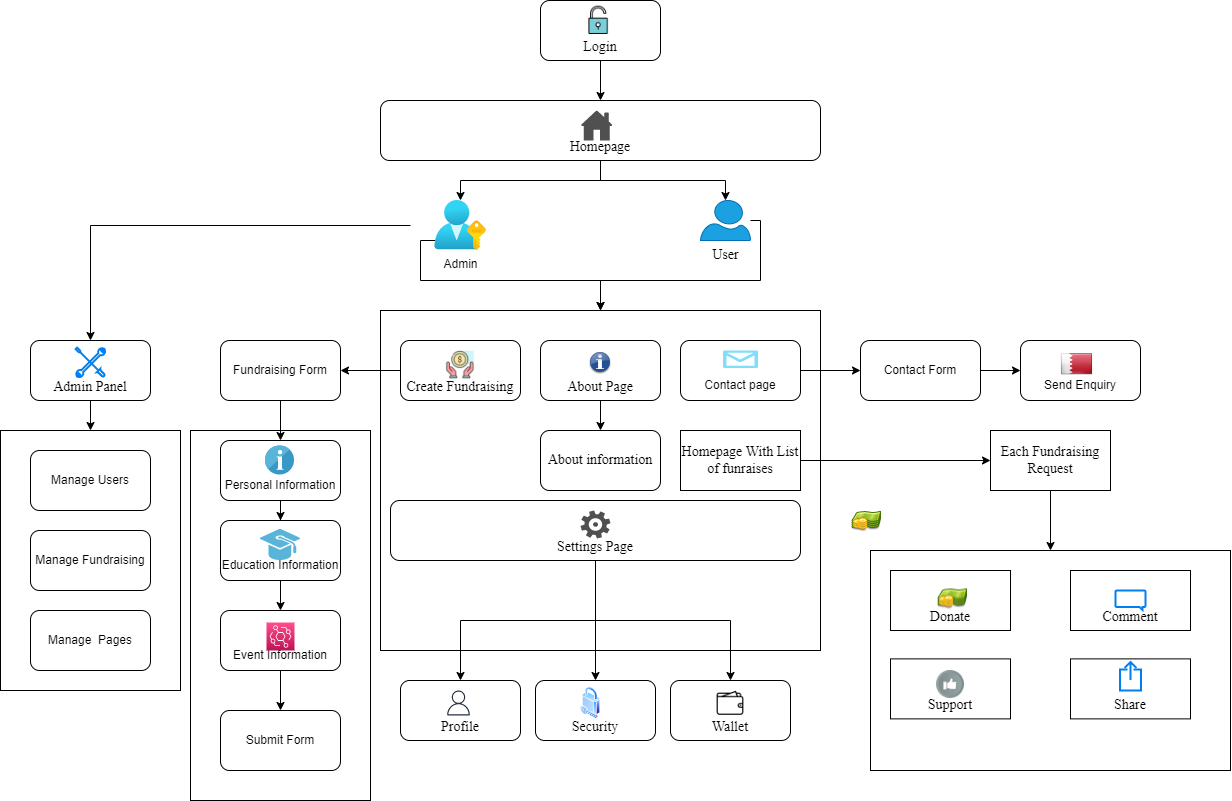

The diagram above was exported from draw.io. Its source (the exported page's mxGraphModel, read from the mxfile embedded in the PNG):
<mxGraphModel dx="2580" dy="1028" grid="1" gridSize="10" guides="1" tooltips="1" connect="1" arrows="1" fold="1" page="1" pageScale="1" pageWidth="850" pageHeight="1100" math="0" shadow="0">
  <root>
    <mxCell id="0" />
    <mxCell id="1" parent="0" />
    <mxCell id="0TVG2uHNM_b-Ud9FFy09-40" value="" style="rounded=0;whiteSpace=wrap;html=1;fontFamily=Times New Roman;fontSize=14;" parent="1" vertex="1">
      <mxGeometry x="10" y="470" width="180" height="370" as="geometry" />
    </mxCell>
    <mxCell id="0TVG2uHNM_b-Ud9FFy09-10" value="" style="edgeStyle=orthogonalEdgeStyle;rounded=0;orthogonalLoop=1;jettySize=auto;html=1;fontFamily=Times New Roman;fontSize=14;" parent="1" source="0TVG2uHNM_b-Ud9FFy09-1" target="0TVG2uHNM_b-Ud9FFy09-4" edge="1">
      <mxGeometry relative="1" as="geometry" />
    </mxCell>
    <mxCell id="0TVG2uHNM_b-Ud9FFy09-1" value="&lt;font style=&quot;font-size: 14px;&quot; face=&quot;Times New Roman&quot;&gt;&lt;br&gt;&lt;br&gt;Login&lt;/font&gt;" style="rounded=1;whiteSpace=wrap;html=1;" parent="1" vertex="1">
      <mxGeometry x="360" y="40" width="120" height="60" as="geometry" />
    </mxCell>
    <mxCell id="0TVG2uHNM_b-Ud9FFy09-49" style="edgeStyle=orthogonalEdgeStyle;rounded=0;orthogonalLoop=1;jettySize=auto;html=1;fontFamily=Times New Roman;fontSize=14;" parent="1" source="0TVG2uHNM_b-Ud9FFy09-3" target="0TVG2uHNM_b-Ud9FFy09-20" edge="1">
      <mxGeometry relative="1" as="geometry">
        <Array as="points">
          <mxPoint x="580" y="260" />
          <mxPoint x="580" y="320" />
          <mxPoint x="420" y="320" />
        </Array>
      </mxGeometry>
    </mxCell>
    <mxCell id="0TVG2uHNM_b-Ud9FFy09-3" value="&lt;font color=&quot;#000000&quot; style=&quot;font-size: 14px;&quot; face=&quot;Times New Roman&quot;&gt;User&lt;/font&gt;" style="verticalLabelPosition=bottom;html=1;verticalAlign=top;align=center;strokeColor=#006EAF;fillColor=#1ba1e2;shape=mxgraph.azure.user;fontFamily=Helvetica;fontSize=12;fontColor=#ffffff;gradientColor=none;" parent="1" vertex="1">
      <mxGeometry x="520" y="240" width="50" height="40" as="geometry" />
    </mxCell>
    <mxCell id="0TVG2uHNM_b-Ud9FFy09-11" style="edgeStyle=orthogonalEdgeStyle;rounded=0;orthogonalLoop=1;jettySize=auto;html=1;fontFamily=Times New Roman;fontSize=14;" parent="1" source="0TVG2uHNM_b-Ud9FFy09-4" target="0TVG2uHNM_b-Ud9FFy09-2" edge="1">
      <mxGeometry relative="1" as="geometry" />
    </mxCell>
    <mxCell id="0TVG2uHNM_b-Ud9FFy09-12" style="edgeStyle=orthogonalEdgeStyle;rounded=0;orthogonalLoop=1;jettySize=auto;html=1;fontFamily=Times New Roman;fontSize=14;" parent="1" source="0TVG2uHNM_b-Ud9FFy09-4" target="0TVG2uHNM_b-Ud9FFy09-3" edge="1">
      <mxGeometry relative="1" as="geometry" />
    </mxCell>
    <mxCell id="0TVG2uHNM_b-Ud9FFy09-4" value="&lt;font style=&quot;font-size: 14px;&quot; face=&quot;Times New Roman&quot;&gt;&lt;br&gt;&lt;br&gt;Homepage&lt;/font&gt;" style="rounded=1;whiteSpace=wrap;html=1;" parent="1" vertex="1">
      <mxGeometry x="200" y="140" width="440" height="60" as="geometry" />
    </mxCell>
    <mxCell id="0TVG2uHNM_b-Ud9FFy09-20" value="" style="rounded=0;whiteSpace=wrap;html=1;fontFamily=Times New Roman;fontSize=14;align=left;" parent="1" vertex="1">
      <mxGeometry x="200" y="350" width="440" height="340" as="geometry" />
    </mxCell>
    <mxCell id="0TVG2uHNM_b-Ud9FFy09-31" value="" style="edgeStyle=orthogonalEdgeStyle;rounded=0;orthogonalLoop=1;jettySize=auto;html=1;fontFamily=Times New Roman;fontSize=14;" parent="1" source="0TVG2uHNM_b-Ud9FFy09-21" target="0TVG2uHNM_b-Ud9FFy09-30" edge="1">
      <mxGeometry relative="1" as="geometry" />
    </mxCell>
    <mxCell id="0TVG2uHNM_b-Ud9FFy09-21" value="&lt;font style=&quot;font-size: 14px;&quot; face=&quot;Times New Roman&quot;&gt;&lt;br&gt;&lt;br&gt;Create Fundraising&lt;/font&gt;" style="rounded=1;whiteSpace=wrap;html=1;" parent="1" vertex="1">
      <mxGeometry x="220" y="380" width="120" height="60" as="geometry" />
    </mxCell>
    <mxCell id="0TVG2uHNM_b-Ud9FFy09-44" value="" style="edgeStyle=orthogonalEdgeStyle;rounded=0;orthogonalLoop=1;jettySize=auto;html=1;fontFamily=Times New Roman;fontSize=14;" parent="1" source="0TVG2uHNM_b-Ud9FFy09-22" target="0TVG2uHNM_b-Ud9FFy09-43" edge="1">
      <mxGeometry relative="1" as="geometry" />
    </mxCell>
    <mxCell id="0TVG2uHNM_b-Ud9FFy09-22" value="&lt;font style=&quot;font-size: 14px;&quot; face=&quot;Times New Roman&quot;&gt;&lt;br&gt;&lt;br&gt;About Page&lt;/font&gt;" style="rounded=1;whiteSpace=wrap;html=1;" parent="1" vertex="1">
      <mxGeometry x="360" y="380" width="120" height="60" as="geometry" />
    </mxCell>
    <mxCell id="0TVG2uHNM_b-Ud9FFy09-25" value="" style="edgeStyle=orthogonalEdgeStyle;rounded=0;orthogonalLoop=1;jettySize=auto;html=1;fontFamily=Times New Roman;fontSize=14;" parent="1" source="0TVG2uHNM_b-Ud9FFy09-23" target="0TVG2uHNM_b-Ud9FFy09-24" edge="1">
      <mxGeometry relative="1" as="geometry" />
    </mxCell>
    <mxCell id="0TVG2uHNM_b-Ud9FFy09-23" value="&lt;br&gt;&lt;br&gt;Contact page" style="rounded=1;whiteSpace=wrap;html=1;" parent="1" vertex="1">
      <mxGeometry x="500" y="380" width="120" height="60" as="geometry" />
    </mxCell>
    <mxCell id="0TVG2uHNM_b-Ud9FFy09-27" value="" style="edgeStyle=orthogonalEdgeStyle;rounded=0;orthogonalLoop=1;jettySize=auto;html=1;fontFamily=Times New Roman;fontSize=14;" parent="1" source="0TVG2uHNM_b-Ud9FFy09-24" target="0TVG2uHNM_b-Ud9FFy09-26" edge="1">
      <mxGeometry relative="1" as="geometry" />
    </mxCell>
    <mxCell id="0TVG2uHNM_b-Ud9FFy09-24" value="Contact Form" style="rounded=1;whiteSpace=wrap;html=1;" parent="1" vertex="1">
      <mxGeometry x="680" y="380" width="120" height="60" as="geometry" />
    </mxCell>
    <mxCell id="0TVG2uHNM_b-Ud9FFy09-26" value="&lt;br&gt;&lt;br&gt;Send Enquiry" style="rounded=1;whiteSpace=wrap;html=1;" parent="1" vertex="1">
      <mxGeometry x="840" y="380" width="120" height="60" as="geometry" />
    </mxCell>
    <mxCell id="0TVG2uHNM_b-Ud9FFy09-37" style="edgeStyle=orthogonalEdgeStyle;rounded=0;orthogonalLoop=1;jettySize=auto;html=1;fontFamily=Times New Roman;fontSize=14;" parent="1" source="0TVG2uHNM_b-Ud9FFy09-30" target="0TVG2uHNM_b-Ud9FFy09-32" edge="1">
      <mxGeometry relative="1" as="geometry" />
    </mxCell>
    <mxCell id="0TVG2uHNM_b-Ud9FFy09-30" value="Fundraising Form" style="rounded=1;whiteSpace=wrap;html=1;" parent="1" vertex="1">
      <mxGeometry x="40" y="380" width="120" height="60" as="geometry" />
    </mxCell>
    <mxCell id="0TVG2uHNM_b-Ud9FFy09-38" style="edgeStyle=orthogonalEdgeStyle;rounded=0;orthogonalLoop=1;jettySize=auto;html=1;fontFamily=Times New Roman;fontSize=14;" parent="1" source="0TVG2uHNM_b-Ud9FFy09-32" target="0TVG2uHNM_b-Ud9FFy09-33" edge="1">
      <mxGeometry relative="1" as="geometry" />
    </mxCell>
    <mxCell id="0TVG2uHNM_b-Ud9FFy09-32" value="&lt;br&gt;&lt;br&gt;Personal Information" style="rounded=1;whiteSpace=wrap;html=1;" parent="1" vertex="1">
      <mxGeometry x="40" y="480" width="120" height="60" as="geometry" />
    </mxCell>
    <mxCell id="0TVG2uHNM_b-Ud9FFy09-39" style="edgeStyle=orthogonalEdgeStyle;rounded=0;orthogonalLoop=1;jettySize=auto;html=1;fontFamily=Times New Roman;fontSize=14;" parent="1" source="0TVG2uHNM_b-Ud9FFy09-33" target="0TVG2uHNM_b-Ud9FFy09-34" edge="1">
      <mxGeometry relative="1" as="geometry" />
    </mxCell>
    <mxCell id="0TVG2uHNM_b-Ud9FFy09-33" value="&lt;br&gt;&lt;br&gt;Education Information" style="rounded=1;whiteSpace=wrap;html=1;" parent="1" vertex="1">
      <mxGeometry x="40" y="560" width="120" height="60" as="geometry" />
    </mxCell>
    <mxCell id="0TVG2uHNM_b-Ud9FFy09-42" value="" style="edgeStyle=orthogonalEdgeStyle;rounded=0;orthogonalLoop=1;jettySize=auto;html=1;fontFamily=Times New Roman;fontSize=14;" parent="1" source="0TVG2uHNM_b-Ud9FFy09-34" target="0TVG2uHNM_b-Ud9FFy09-41" edge="1">
      <mxGeometry relative="1" as="geometry" />
    </mxCell>
    <mxCell id="0TVG2uHNM_b-Ud9FFy09-34" value="&lt;br&gt;&lt;br&gt;Event Information" style="rounded=1;whiteSpace=wrap;html=1;" parent="1" vertex="1">
      <mxGeometry x="40" y="650" width="120" height="60" as="geometry" />
    </mxCell>
    <mxCell id="0TVG2uHNM_b-Ud9FFy09-41" value="Submit Form" style="rounded=1;whiteSpace=wrap;html=1;" parent="1" vertex="1">
      <mxGeometry x="40" y="750" width="120" height="60" as="geometry" />
    </mxCell>
    <mxCell id="0TVG2uHNM_b-Ud9FFy09-43" value="&lt;font style=&quot;font-size: 14px;&quot; face=&quot;Times New Roman&quot;&gt;About information&lt;/font&gt;" style="rounded=1;whiteSpace=wrap;html=1;" parent="1" vertex="1">
      <mxGeometry x="360" y="470" width="120" height="60" as="geometry" />
    </mxCell>
    <mxCell id="0TVG2uHNM_b-Ud9FFy09-58" style="edgeStyle=orthogonalEdgeStyle;rounded=0;orthogonalLoop=1;jettySize=auto;html=1;fontFamily=Times New Roman;fontSize=14;" parent="1" source="0TVG2uHNM_b-Ud9FFy09-45" target="0TVG2uHNM_b-Ud9FFy09-52" edge="1">
      <mxGeometry relative="1" as="geometry" />
    </mxCell>
    <mxCell id="0TVG2uHNM_b-Ud9FFy09-59" style="edgeStyle=orthogonalEdgeStyle;rounded=0;orthogonalLoop=1;jettySize=auto;html=1;fontFamily=Times New Roman;fontSize=14;" parent="1" source="0TVG2uHNM_b-Ud9FFy09-45" target="0TVG2uHNM_b-Ud9FFy09-53" edge="1">
      <mxGeometry relative="1" as="geometry" />
    </mxCell>
    <mxCell id="0TVG2uHNM_b-Ud9FFy09-60" style="edgeStyle=orthogonalEdgeStyle;rounded=0;orthogonalLoop=1;jettySize=auto;html=1;fontFamily=Times New Roman;fontSize=14;" parent="1" source="0TVG2uHNM_b-Ud9FFy09-45" target="0TVG2uHNM_b-Ud9FFy09-54" edge="1">
      <mxGeometry relative="1" as="geometry" />
    </mxCell>
    <mxCell id="0TVG2uHNM_b-Ud9FFy09-45" value="&lt;br&gt;&lt;br&gt;Settings Page" style="rounded=1;whiteSpace=wrap;html=1;fontFamily=Times New Roman;fontSize=14;" parent="1" vertex="1">
      <mxGeometry x="210" y="540" width="410" height="60" as="geometry" />
    </mxCell>
    <mxCell id="0TVG2uHNM_b-Ud9FFy09-52" value="&lt;font style=&quot;font-size: 14px;&quot; face=&quot;Times New Roman&quot;&gt;&lt;br&gt;&lt;br&gt;Profile&lt;/font&gt;" style="rounded=1;whiteSpace=wrap;html=1;" parent="1" vertex="1">
      <mxGeometry x="220" y="720" width="120" height="60" as="geometry" />
    </mxCell>
    <mxCell id="0TVG2uHNM_b-Ud9FFy09-53" value="&lt;font style=&quot;font-size: 14px;&quot; face=&quot;Times New Roman&quot;&gt;&lt;br&gt;&lt;br&gt;Security&lt;/font&gt;" style="rounded=1;whiteSpace=wrap;html=1;" parent="1" vertex="1">
      <mxGeometry x="355" y="720" width="120" height="60" as="geometry" />
    </mxCell>
    <mxCell id="0TVG2uHNM_b-Ud9FFy09-54" value="&lt;font style=&quot;font-size: 14px;&quot; face=&quot;Times New Roman&quot;&gt;&lt;br&gt;&lt;br&gt;Wallet&lt;/font&gt;" style="rounded=1;whiteSpace=wrap;html=1;" parent="1" vertex="1">
      <mxGeometry x="490" y="720" width="120" height="60" as="geometry" />
    </mxCell>
    <mxCell id="0TVG2uHNM_b-Ud9FFy09-67" style="edgeStyle=orthogonalEdgeStyle;rounded=0;orthogonalLoop=1;jettySize=auto;html=1;fontFamily=Times New Roman;fontSize=14;" parent="1" source="0TVG2uHNM_b-Ud9FFy09-56" target="0TVG2uHNM_b-Ud9FFy09-62" edge="1">
      <mxGeometry relative="1" as="geometry" />
    </mxCell>
    <mxCell id="0TVG2uHNM_b-Ud9FFy09-56" value="&lt;font face=&quot;Times New Roman&quot;&gt;&lt;span style=&quot;font-size: 14px;&quot;&gt;&lt;br&gt;&lt;br&gt;Admin Panel&lt;/span&gt;&lt;/font&gt;" style="rounded=1;whiteSpace=wrap;html=1;" parent="1" vertex="1">
      <mxGeometry x="-150" y="380" width="120" height="60" as="geometry" />
    </mxCell>
    <mxCell id="0TVG2uHNM_b-Ud9FFy09-62" value="" style="rounded=0;whiteSpace=wrap;html=1;fontFamily=Times New Roman;fontSize=14;" parent="1" vertex="1">
      <mxGeometry x="-180" y="470" width="180" height="260" as="geometry" />
    </mxCell>
    <mxCell id="0TVG2uHNM_b-Ud9FFy09-63" value="Manage Users" style="rounded=1;whiteSpace=wrap;html=1;" parent="1" vertex="1">
      <mxGeometry x="-150" y="490" width="120" height="60" as="geometry" />
    </mxCell>
    <mxCell id="0TVG2uHNM_b-Ud9FFy09-64" value="Manage Fundraising" style="rounded=1;whiteSpace=wrap;html=1;" parent="1" vertex="1">
      <mxGeometry x="-150" y="570" width="120" height="60" as="geometry" />
    </mxCell>
    <mxCell id="0TVG2uHNM_b-Ud9FFy09-65" value="Manage&amp;nbsp; Pages" style="rounded=1;whiteSpace=wrap;html=1;" parent="1" vertex="1">
      <mxGeometry x="-150" y="650" width="120" height="60" as="geometry" />
    </mxCell>
    <mxCell id="0TVG2uHNM_b-Ud9FFy09-73" value="" style="edgeStyle=orthogonalEdgeStyle;rounded=0;orthogonalLoop=1;jettySize=auto;html=1;fontFamily=Times New Roman;fontSize=14;" parent="1" source="0TVG2uHNM_b-Ud9FFy09-70" target="0TVG2uHNM_b-Ud9FFy09-72" edge="1">
      <mxGeometry relative="1" as="geometry" />
    </mxCell>
    <mxCell id="0TVG2uHNM_b-Ud9FFy09-70" value="Each Fundraising Request" style="whiteSpace=wrap;html=1;fontSize=14;fontFamily=Times New Roman;" parent="1" vertex="1">
      <mxGeometry x="810" y="470" width="120" height="60" as="geometry" />
    </mxCell>
    <mxCell id="0TVG2uHNM_b-Ud9FFy09-72" value="" style="whiteSpace=wrap;html=1;fontSize=14;fontFamily=Times New Roman;" parent="1" vertex="1">
      <mxGeometry x="690" y="590" width="360" height="220" as="geometry" />
    </mxCell>
    <mxCell id="0TVG2uHNM_b-Ud9FFy09-74" value="&lt;br&gt;&lt;br&gt;Donate" style="rounded=0;whiteSpace=wrap;html=1;fontFamily=Times New Roman;fontSize=14;" parent="1" vertex="1">
      <mxGeometry x="710" y="610" width="120" height="60" as="geometry" />
    </mxCell>
    <mxCell id="0TVG2uHNM_b-Ud9FFy09-75" value="&lt;br&gt;&lt;br&gt;Comment" style="rounded=0;whiteSpace=wrap;html=1;fontFamily=Times New Roman;fontSize=14;" parent="1" vertex="1">
      <mxGeometry x="890" y="610" width="120" height="60" as="geometry" />
    </mxCell>
    <mxCell id="0TVG2uHNM_b-Ud9FFy09-76" value="&lt;br&gt;&lt;br&gt;Support" style="rounded=0;whiteSpace=wrap;html=1;fontFamily=Times New Roman;fontSize=14;" parent="1" vertex="1">
      <mxGeometry x="710" y="698.38" width="120" height="60" as="geometry" />
    </mxCell>
    <mxCell id="0TVG2uHNM_b-Ud9FFy09-77" value="&lt;br&gt;&lt;br&gt;Share" style="rounded=0;whiteSpace=wrap;html=1;fontFamily=Times New Roman;fontSize=14;" parent="1" vertex="1">
      <mxGeometry x="890" y="698.38" width="120" height="60" as="geometry" />
    </mxCell>
    <mxCell id="3Y2zn9xdkXJ43Kf-93-2-2" value="" style="edgeStyle=orthogonalEdgeStyle;rounded=0;orthogonalLoop=1;jettySize=auto;html=1;" edge="1" parent="1" source="3Y2zn9xdkXJ43Kf-93-2-1" target="0TVG2uHNM_b-Ud9FFy09-70">
      <mxGeometry relative="1" as="geometry" />
    </mxCell>
    <mxCell id="3Y2zn9xdkXJ43Kf-93-2-1" value="&lt;span style=&quot;font-family: &amp;quot;Times New Roman&amp;quot;; font-size: 14px;&quot;&gt;Homepage With List of funraises&lt;/span&gt;" style="rounded=0;whiteSpace=wrap;html=1;" vertex="1" parent="1">
      <mxGeometry x="500" y="470" width="120" height="60" as="geometry" />
    </mxCell>
    <mxCell id="3Y2zn9xdkXJ43Kf-93-2-14" value="" style="endArrow=classic;html=1;rounded=0;fontColor=#000000;entryX=0.5;entryY=0;entryDx=0;entryDy=0;" edge="1" parent="1" target="0TVG2uHNM_b-Ud9FFy09-20">
      <mxGeometry width="50" height="50" relative="1" as="geometry">
        <mxPoint x="260" y="280" as="sourcePoint" />
        <mxPoint x="420" y="340" as="targetPoint" />
        <Array as="points">
          <mxPoint x="240" y="280" />
          <mxPoint x="240" y="320" />
          <mxPoint x="420" y="320" />
        </Array>
      </mxGeometry>
    </mxCell>
    <mxCell id="3Y2zn9xdkXJ43Kf-93-2-15" style="edgeStyle=orthogonalEdgeStyle;rounded=0;orthogonalLoop=1;jettySize=auto;html=1;fontColor=#000000;" edge="1" parent="1" source="0TVG2uHNM_b-Ud9FFy09-2" target="0TVG2uHNM_b-Ud9FFy09-56">
      <mxGeometry relative="1" as="geometry" />
    </mxCell>
    <mxCell id="0TVG2uHNM_b-Ud9FFy09-2" value="Admin" style="aspect=fixed;html=1;points=[];align=center;image;fontSize=12;image=img/lib/azure2/azure_stack/User_Subscriptions.svg;fontFamily=Helvetica;fontColor=default;strokeColor=default;fillColor=default;imageBorder=none;" parent="1" vertex="1">
      <mxGeometry x="230" y="240" width="100" height="50" as="geometry" />
    </mxCell>
    <mxCell id="3Y2zn9xdkXJ43Kf-93-2-16" value="" style="sketch=0;pointerEvents=1;shadow=0;dashed=0;html=1;strokeColor=none;fillColor=#505050;labelPosition=center;verticalLabelPosition=bottom;verticalAlign=top;outlineConnect=0;align=center;shape=mxgraph.office.concepts.settings_office_365;rounded=0;fontColor=#000000;" vertex="1" parent="1">
      <mxGeometry x="400" y="550" width="30" height="28" as="geometry" />
    </mxCell>
    <mxCell id="3Y2zn9xdkXJ43Kf-93-2-18" value="" style="verticalLabelPosition=bottom;html=1;verticalAlign=top;align=center;strokeColor=none;fillColor=#00BEF2;shape=mxgraph.azure.message;pointerEvents=1;rounded=0;fontColor=#000000;" vertex="1" parent="1">
      <mxGeometry x="542.5" y="390" width="35" height="17.5" as="geometry" />
    </mxCell>
    <mxCell id="3Y2zn9xdkXJ43Kf-93-2-19" value="" style="shape=image;html=1;verticalAlign=top;verticalLabelPosition=bottom;labelBackgroundColor=#ffffff;imageAspect=0;aspect=fixed;image=https://cdn3.iconfinder.com/data/icons/lynx/24x24/actions/gtk-about.png;rounded=0;fontColor=#000000;gradientColor=none;" vertex="1" parent="1">
      <mxGeometry x="408" y="390" width="24" height="24" as="geometry" />
    </mxCell>
    <mxCell id="3Y2zn9xdkXJ43Kf-93-2-20" value="" style="shape=image;html=1;verticalAlign=top;verticalLabelPosition=bottom;labelBackgroundColor=#ffffff;imageAspect=0;aspect=fixed;image=https://cdn0.iconfinder.com/data/icons/business-startup-10/50/67-128.png;rounded=0;fontColor=#000000;gradientColor=none;" vertex="1" parent="1">
      <mxGeometry x="265.5" y="390" width="29" height="29" as="geometry" />
    </mxCell>
    <mxCell id="3Y2zn9xdkXJ43Kf-93-2-21" value="" style="sketch=0;outlineConnect=0;fontColor=#232F3E;gradientColor=none;fillColor=#232F3D;strokeColor=none;dashed=0;verticalLabelPosition=bottom;verticalAlign=top;align=center;html=1;fontSize=12;fontStyle=0;aspect=fixed;pointerEvents=1;shape=mxgraph.aws4.user;rounded=0;" vertex="1" parent="1">
      <mxGeometry x="265.5" y="730" width="25" height="25" as="geometry" />
    </mxCell>
    <mxCell id="3Y2zn9xdkXJ43Kf-93-2-22" value="" style="aspect=fixed;perimeter=ellipsePerimeter;html=1;align=center;shadow=0;dashed=0;spacingTop=3;image;image=img/lib/active_directory/security.svg;rounded=0;fontColor=#000000;gradientColor=none;" vertex="1" parent="1">
      <mxGeometry x="400" y="726.63" width="20" height="31.75" as="geometry" />
    </mxCell>
    <mxCell id="3Y2zn9xdkXJ43Kf-93-2-23" value="" style="shape=image;html=1;verticalAlign=top;verticalLabelPosition=bottom;labelBackgroundColor=#ffffff;imageAspect=0;aspect=fixed;image=https://cdn4.iconfinder.com/data/icons/48-bubbles/48/07.Wallet-128.png;rounded=0;fontColor=#000000;gradientColor=none;" vertex="1" parent="1">
      <mxGeometry x="536" y="728.51" width="28" height="28" as="geometry" />
    </mxCell>
    <mxCell id="3Y2zn9xdkXJ43Kf-93-2-24" value="" style="html=1;verticalLabelPosition=bottom;align=center;labelBackgroundColor=#ffffff;verticalAlign=top;strokeWidth=2;strokeColor=#0080F0;shadow=0;dashed=0;shape=mxgraph.ios7.icons.share;rounded=0;fontColor=#000000;gradientColor=none;" vertex="1" parent="1">
      <mxGeometry x="939.5" y="701.5" width="21" height="28.5" as="geometry" />
    </mxCell>
    <mxCell id="3Y2zn9xdkXJ43Kf-93-2-25" value="" style="shape=image;html=1;verticalAlign=top;verticalLabelPosition=bottom;labelBackgroundColor=#ffffff;imageAspect=0;aspect=fixed;image=https://cdn4.iconfinder.com/data/icons/ios-web-user-interface-multi-circle-flat-vol-7/512/Like_thumbs_up_hands_gesture_finger_vote-128.png;rounded=0;fontColor=#000000;gradientColor=none;" vertex="1" parent="1">
      <mxGeometry x="756" y="710" width="28" height="28" as="geometry" />
    </mxCell>
    <mxCell id="3Y2zn9xdkXJ43Kf-93-2-26" value="" style="html=1;verticalLabelPosition=bottom;align=center;labelBackgroundColor=#ffffff;verticalAlign=top;strokeWidth=2;strokeColor=#0080F0;shadow=0;dashed=0;shape=mxgraph.ios7.icons.message;rounded=0;fontColor=#000000;gradientColor=none;" vertex="1" parent="1">
      <mxGeometry x="935" y="630" width="30" height="19.5" as="geometry" />
    </mxCell>
    <mxCell id="3Y2zn9xdkXJ43Kf-93-2-28" value="" style="shape=image;html=1;verticalAlign=top;verticalLabelPosition=bottom;labelBackgroundColor=#ffffff;imageAspect=0;aspect=fixed;image=https://cdn3.iconfinder.com/data/icons/developperss/PNG/Donate.png;rounded=0;fontColor=#000000;gradientColor=none;" vertex="1" parent="1">
      <mxGeometry x="670" y="540" width="32" height="32" as="geometry" />
    </mxCell>
    <mxCell id="3Y2zn9xdkXJ43Kf-93-2-29" value="" style="shape=image;html=1;verticalAlign=top;verticalLabelPosition=bottom;labelBackgroundColor=#ffffff;imageAspect=0;aspect=fixed;image=https://cdn3.iconfinder.com/data/icons/developperss/PNG/Donate.png;rounded=0;fontColor=#000000;gradientColor=none;" vertex="1" parent="1">
      <mxGeometry x="756" y="617.5" width="32" height="32" as="geometry" />
    </mxCell>
    <mxCell id="3Y2zn9xdkXJ43Kf-93-2-31" value="" style="html=1;verticalLabelPosition=bottom;align=center;labelBackgroundColor=#ffffff;verticalAlign=top;strokeWidth=2;strokeColor=#0080F0;shadow=0;dashed=0;shape=mxgraph.ios7.icons.tools;pointerEvents=1;rounded=0;fontColor=#000000;gradientColor=none;" vertex="1" parent="1">
      <mxGeometry x="-104.85" y="387.15" width="29.7" height="29.7" as="geometry" />
    </mxCell>
    <mxCell id="3Y2zn9xdkXJ43Kf-93-2-32" value="" style="sketch=0;pointerEvents=1;shadow=0;dashed=0;html=1;strokeColor=none;fillColor=#505050;labelPosition=center;verticalLabelPosition=bottom;verticalAlign=top;outlineConnect=0;align=center;shape=mxgraph.office.concepts.home;rounded=0;fontColor=#000000;" vertex="1" parent="1">
      <mxGeometry x="400.5" y="150" width="31.5" height="30" as="geometry" />
    </mxCell>
    <mxCell id="3Y2zn9xdkXJ43Kf-93-2-33" value="" style="shape=image;html=1;verticalAlign=top;verticalLabelPosition=bottom;labelBackgroundColor=#ffffff;imageAspect=0;aspect=fixed;image=https://cdn3.iconfinder.com/data/icons/strokeline/128/revisi_01-128.png;rounded=0;fontColor=#000000;gradientColor=none;" vertex="1" parent="1">
      <mxGeometry x="403.75" y="45.75" width="28.25" height="28.25" as="geometry" />
    </mxCell>
    <mxCell id="3Y2zn9xdkXJ43Kf-93-2-34" value="" style="sketch=0;aspect=fixed;html=1;points=[];align=center;image;fontSize=12;image=img/lib/mscae/Education.svg;rounded=0;fontColor=#000000;gradientColor=none;" vertex="1" parent="1">
      <mxGeometry x="80" y="568.8" width="40" height="31.2" as="geometry" />
    </mxCell>
    <mxCell id="3Y2zn9xdkXJ43Kf-93-2-35" value="" style="sketch=0;points=[[0,0,0],[0.25,0,0],[0.5,0,0],[0.75,0,0],[1,0,0],[0,1,0],[0.25,1,0],[0.5,1,0],[0.75,1,0],[1,1,0],[0,0.25,0],[0,0.5,0],[0,0.75,0],[1,0.25,0],[1,0.5,0],[1,0.75,0]];outlineConnect=0;fontColor=#232F3E;gradientColor=#FF4F8B;gradientDirection=north;fillColor=#BC1356;strokeColor=#ffffff;dashed=0;verticalLabelPosition=bottom;verticalAlign=top;align=center;html=1;fontSize=12;fontStyle=0;aspect=fixed;shape=mxgraph.aws4.resourceIcon;resIcon=mxgraph.aws4.eventbridge;rounded=0;" vertex="1" parent="1">
      <mxGeometry x="86" y="662" width="28" height="28" as="geometry" />
    </mxCell>
    <mxCell id="3Y2zn9xdkXJ43Kf-93-2-36" value="" style="sketch=0;aspect=fixed;html=1;points=[];align=center;image;fontSize=12;image=img/lib/mscae/Info_2.svg;rounded=0;fontColor=#000000;gradientColor=none;" vertex="1" parent="1">
      <mxGeometry x="85" y="485.5" width="29" height="29" as="geometry" />
    </mxCell>
    <mxCell id="3Y2zn9xdkXJ43Kf-93-2-37" value="" style="shape=image;html=1;verticalAlign=top;verticalLabelPosition=bottom;labelBackgroundColor=#ffffff;imageAspect=0;aspect=fixed;image=https://cdn2.iconfinder.com/data/icons/flags_gosquared/64/Bahrain.png;rounded=0;fontColor=#000000;gradientColor=none;" vertex="1" parent="1">
      <mxGeometry x="880" y="387.25" width="33" height="33" as="geometry" />
    </mxCell>
  </root>
</mxGraphModel>